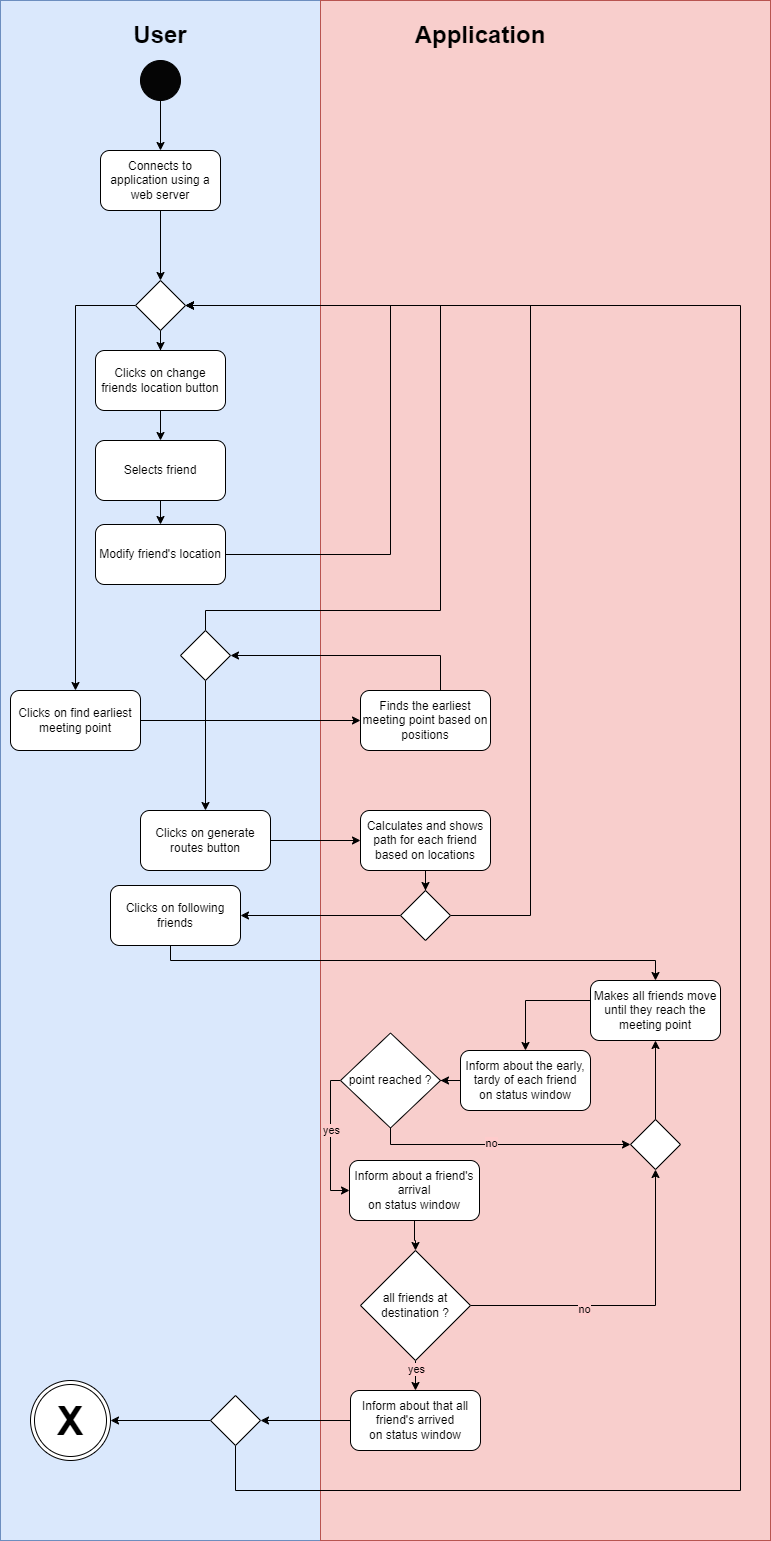

The diagram above was exported from draw.io. Its source (the exported page's mxGraphModel, read from the mxfile embedded in the PNG):
<mxGraphModel dx="1434" dy="758" grid="1" gridSize="10" guides="1" tooltips="1" connect="1" arrows="1" fold="1" page="1" pageScale="1" pageWidth="827" pageHeight="1169" math="0" shadow="0">
  <root>
    <mxCell id="WIyWlLk6GJQsqaUBKTNV-0" />
    <mxCell id="WIyWlLk6GJQsqaUBKTNV-1" parent="WIyWlLk6GJQsqaUBKTNV-0" />
    <mxCell id="r17bENf8rP2rupy40gwQ-0" value="" style="rounded=0;whiteSpace=wrap;html=1;fillColor=#dae8fc;strokeColor=#6c8ebf;" parent="WIyWlLk6GJQsqaUBKTNV-1" vertex="1">
      <mxGeometry width="320" height="1540" as="geometry" />
    </mxCell>
    <mxCell id="r17bENf8rP2rupy40gwQ-1" value="" style="rounded=0;whiteSpace=wrap;html=1;fillColor=#f8cecc;strokeColor=#b85450;" parent="WIyWlLk6GJQsqaUBKTNV-1" vertex="1">
      <mxGeometry x="320" width="450" height="1540" as="geometry" />
    </mxCell>
    <mxCell id="r17bENf8rP2rupy40gwQ-4" value="&lt;font size=&quot;1&quot; style=&quot;&quot;&gt;&lt;b style=&quot;font-size: 40px;&quot;&gt;X&lt;/b&gt;&lt;/font&gt;" style="ellipse;shape=doubleEllipse;whiteSpace=wrap;html=1;aspect=fixed;" parent="WIyWlLk6GJQsqaUBKTNV-1" vertex="1">
      <mxGeometry x="30" y="1380" width="80" height="80" as="geometry" />
    </mxCell>
    <mxCell id="r17bENf8rP2rupy40gwQ-9" style="edgeStyle=orthogonalEdgeStyle;rounded=0;orthogonalLoop=1;jettySize=auto;html=1;" parent="WIyWlLk6GJQsqaUBKTNV-1" source="r17bENf8rP2rupy40gwQ-5" target="r17bENf8rP2rupy40gwQ-8" edge="1">
      <mxGeometry relative="1" as="geometry" />
    </mxCell>
    <mxCell id="r17bENf8rP2rupy40gwQ-5" value="" style="ellipse;whiteSpace=wrap;html=1;aspect=fixed;fillColor=#050505;" parent="WIyWlLk6GJQsqaUBKTNV-1" vertex="1">
      <mxGeometry x="140" y="60" width="40" height="40" as="geometry" />
    </mxCell>
    <mxCell id="r17bENf8rP2rupy40gwQ-6" value="&lt;h1&gt;User&lt;/h1&gt;" style="text;html=1;strokeColor=none;fillColor=none;align=center;verticalAlign=middle;whiteSpace=wrap;rounded=0;" parent="WIyWlLk6GJQsqaUBKTNV-1" vertex="1">
      <mxGeometry x="90" y="10" width="140" height="50" as="geometry" />
    </mxCell>
    <mxCell id="r17bENf8rP2rupy40gwQ-7" value="&lt;h1&gt;Application&lt;/h1&gt;" style="text;html=1;strokeColor=none;fillColor=none;align=center;verticalAlign=middle;whiteSpace=wrap;rounded=0;" parent="WIyWlLk6GJQsqaUBKTNV-1" vertex="1">
      <mxGeometry x="410" y="10" width="140" height="50" as="geometry" />
    </mxCell>
    <mxCell id="r17bENf8rP2rupy40gwQ-11" style="edgeStyle=orthogonalEdgeStyle;rounded=0;orthogonalLoop=1;jettySize=auto;html=1;" parent="WIyWlLk6GJQsqaUBKTNV-1" source="r17bENf8rP2rupy40gwQ-8" target="r17bENf8rP2rupy40gwQ-10" edge="1">
      <mxGeometry relative="1" as="geometry" />
    </mxCell>
    <mxCell id="r17bENf8rP2rupy40gwQ-8" value="Connects to application using a web server" style="rounded=1;whiteSpace=wrap;html=1;" parent="WIyWlLk6GJQsqaUBKTNV-1" vertex="1">
      <mxGeometry x="100" y="150" width="120" height="60" as="geometry" />
    </mxCell>
    <mxCell id="r17bENf8rP2rupy40gwQ-13" style="edgeStyle=orthogonalEdgeStyle;rounded=0;orthogonalLoop=1;jettySize=auto;html=1;entryX=0.5;entryY=0;entryDx=0;entryDy=0;" parent="WIyWlLk6GJQsqaUBKTNV-1" source="r17bENf8rP2rupy40gwQ-10" target="r17bENf8rP2rupy40gwQ-12" edge="1">
      <mxGeometry relative="1" as="geometry" />
    </mxCell>
    <mxCell id="r17bENf8rP2rupy40gwQ-15" style="edgeStyle=orthogonalEdgeStyle;rounded=0;orthogonalLoop=1;jettySize=auto;html=1;entryX=0.5;entryY=0;entryDx=0;entryDy=0;" parent="WIyWlLk6GJQsqaUBKTNV-1" source="r17bENf8rP2rupy40gwQ-10" target="r17bENf8rP2rupy40gwQ-14" edge="1">
      <mxGeometry relative="1" as="geometry">
        <Array as="points">
          <mxPoint x="75" y="305" />
        </Array>
      </mxGeometry>
    </mxCell>
    <mxCell id="r17bENf8rP2rupy40gwQ-10" value="" style="rhombus;whiteSpace=wrap;html=1;" parent="WIyWlLk6GJQsqaUBKTNV-1" vertex="1">
      <mxGeometry x="135" y="280" width="50" height="50" as="geometry" />
    </mxCell>
    <mxCell id="r17bENf8rP2rupy40gwQ-18" style="edgeStyle=orthogonalEdgeStyle;rounded=0;orthogonalLoop=1;jettySize=auto;html=1;" parent="WIyWlLk6GJQsqaUBKTNV-1" source="r17bENf8rP2rupy40gwQ-12" target="r17bENf8rP2rupy40gwQ-16" edge="1">
      <mxGeometry relative="1" as="geometry" />
    </mxCell>
    <mxCell id="r17bENf8rP2rupy40gwQ-12" value="Clicks on change friends location button" style="rounded=1;whiteSpace=wrap;html=1;" parent="WIyWlLk6GJQsqaUBKTNV-1" vertex="1">
      <mxGeometry x="95" y="350" width="130" height="60" as="geometry" />
    </mxCell>
    <mxCell id="r17bENf8rP2rupy40gwQ-23" style="edgeStyle=orthogonalEdgeStyle;rounded=0;orthogonalLoop=1;jettySize=auto;html=1;entryX=0;entryY=0.5;entryDx=0;entryDy=0;" parent="WIyWlLk6GJQsqaUBKTNV-1" source="r17bENf8rP2rupy40gwQ-14" target="r17bENf8rP2rupy40gwQ-48" edge="1">
      <mxGeometry relative="1" as="geometry">
        <mxPoint x="180" y="720" as="targetPoint" />
      </mxGeometry>
    </mxCell>
    <mxCell id="r17bENf8rP2rupy40gwQ-14" value="Clicks on find earliest meeting point" style="rounded=1;whiteSpace=wrap;html=1;" parent="WIyWlLk6GJQsqaUBKTNV-1" vertex="1">
      <mxGeometry x="10" y="690" width="130" height="60" as="geometry" />
    </mxCell>
    <mxCell id="r17bENf8rP2rupy40gwQ-19" style="edgeStyle=orthogonalEdgeStyle;rounded=0;orthogonalLoop=1;jettySize=auto;html=1;entryX=0.5;entryY=0;entryDx=0;entryDy=0;" parent="WIyWlLk6GJQsqaUBKTNV-1" source="r17bENf8rP2rupy40gwQ-16" target="r17bENf8rP2rupy40gwQ-17" edge="1">
      <mxGeometry relative="1" as="geometry" />
    </mxCell>
    <mxCell id="r17bENf8rP2rupy40gwQ-16" value="Selects friend" style="rounded=1;whiteSpace=wrap;html=1;" parent="WIyWlLk6GJQsqaUBKTNV-1" vertex="1">
      <mxGeometry x="95" y="440" width="130" height="60" as="geometry" />
    </mxCell>
    <mxCell id="r17bENf8rP2rupy40gwQ-20" style="edgeStyle=orthogonalEdgeStyle;rounded=0;orthogonalLoop=1;jettySize=auto;html=1;entryX=1;entryY=0.5;entryDx=0;entryDy=0;exitX=1;exitY=0.5;exitDx=0;exitDy=0;" parent="WIyWlLk6GJQsqaUBKTNV-1" source="r17bENf8rP2rupy40gwQ-17" target="r17bENf8rP2rupy40gwQ-10" edge="1">
      <mxGeometry relative="1" as="geometry">
        <Array as="points">
          <mxPoint x="390" y="554" />
          <mxPoint x="390" y="305" />
        </Array>
      </mxGeometry>
    </mxCell>
    <mxCell id="r17bENf8rP2rupy40gwQ-17" value="Modify friend's location" style="rounded=1;whiteSpace=wrap;html=1;" parent="WIyWlLk6GJQsqaUBKTNV-1" vertex="1">
      <mxGeometry x="95" y="524" width="130" height="60" as="geometry" />
    </mxCell>
    <mxCell id="r17bENf8rP2rupy40gwQ-28" style="edgeStyle=orthogonalEdgeStyle;rounded=0;orthogonalLoop=1;jettySize=auto;html=1;entryX=0;entryY=0.5;entryDx=0;entryDy=0;" parent="WIyWlLk6GJQsqaUBKTNV-1" source="r17bENf8rP2rupy40gwQ-25" target="r17bENf8rP2rupy40gwQ-27" edge="1">
      <mxGeometry relative="1" as="geometry" />
    </mxCell>
    <mxCell id="r17bENf8rP2rupy40gwQ-25" value="Clicks on generate routes button" style="rounded=1;whiteSpace=wrap;html=1;" parent="WIyWlLk6GJQsqaUBKTNV-1" vertex="1">
      <mxGeometry x="140" y="810" width="130" height="60" as="geometry" />
    </mxCell>
    <mxCell id="r17bENf8rP2rupy40gwQ-31" style="edgeStyle=orthogonalEdgeStyle;rounded=0;orthogonalLoop=1;jettySize=auto;html=1;entryX=0.5;entryY=0;entryDx=0;entryDy=0;" parent="WIyWlLk6GJQsqaUBKTNV-1" source="r17bENf8rP2rupy40gwQ-27" target="r17bENf8rP2rupy40gwQ-30" edge="1">
      <mxGeometry relative="1" as="geometry" />
    </mxCell>
    <mxCell id="r17bENf8rP2rupy40gwQ-27" value="Calculates and shows path for each friend based on locations" style="rounded=1;whiteSpace=wrap;html=1;" parent="WIyWlLk6GJQsqaUBKTNV-1" vertex="1">
      <mxGeometry x="360" y="810" width="130" height="60" as="geometry" />
    </mxCell>
    <mxCell id="r17bENf8rP2rupy40gwQ-32" style="edgeStyle=orthogonalEdgeStyle;rounded=0;orthogonalLoop=1;jettySize=auto;html=1;entryX=1;entryY=0.5;entryDx=0;entryDy=0;" parent="WIyWlLk6GJQsqaUBKTNV-1" source="r17bENf8rP2rupy40gwQ-30" target="r17bENf8rP2rupy40gwQ-10" edge="1">
      <mxGeometry relative="1" as="geometry">
        <Array as="points">
          <mxPoint x="530" y="915" />
          <mxPoint x="530" y="305" />
        </Array>
      </mxGeometry>
    </mxCell>
    <mxCell id="r17bENf8rP2rupy40gwQ-34" style="edgeStyle=orthogonalEdgeStyle;rounded=0;orthogonalLoop=1;jettySize=auto;html=1;entryX=1;entryY=0.5;entryDx=0;entryDy=0;" parent="WIyWlLk6GJQsqaUBKTNV-1" source="r17bENf8rP2rupy40gwQ-30" target="r17bENf8rP2rupy40gwQ-33" edge="1">
      <mxGeometry relative="1" as="geometry" />
    </mxCell>
    <mxCell id="r17bENf8rP2rupy40gwQ-30" value="" style="rhombus;whiteSpace=wrap;html=1;" parent="WIyWlLk6GJQsqaUBKTNV-1" vertex="1">
      <mxGeometry x="400" y="890" width="50" height="50" as="geometry" />
    </mxCell>
    <mxCell id="r17bENf8rP2rupy40gwQ-36" style="edgeStyle=orthogonalEdgeStyle;rounded=0;orthogonalLoop=1;jettySize=auto;html=1;entryX=0.5;entryY=0;entryDx=0;entryDy=0;" parent="WIyWlLk6GJQsqaUBKTNV-1" source="r17bENf8rP2rupy40gwQ-33" target="r17bENf8rP2rupy40gwQ-35" edge="1">
      <mxGeometry relative="1" as="geometry">
        <Array as="points">
          <mxPoint x="170" y="960" />
          <mxPoint x="655" y="960" />
        </Array>
      </mxGeometry>
    </mxCell>
    <mxCell id="r17bENf8rP2rupy40gwQ-33" value="Clicks on following friends" style="rounded=1;whiteSpace=wrap;html=1;" parent="WIyWlLk6GJQsqaUBKTNV-1" vertex="1">
      <mxGeometry x="110" y="885" width="130" height="60" as="geometry" />
    </mxCell>
    <mxCell id="r17bENf8rP2rupy40gwQ-39" style="edgeStyle=orthogonalEdgeStyle;rounded=0;orthogonalLoop=1;jettySize=auto;html=1;entryX=0;entryY=0.5;entryDx=0;entryDy=0;exitX=0;exitY=0.5;exitDx=0;exitDy=0;" parent="WIyWlLk6GJQsqaUBKTNV-1" source="r17bENf8rP2rupy40gwQ-42" target="r17bENf8rP2rupy40gwQ-58" edge="1">
      <mxGeometry relative="1" as="geometry">
        <mxPoint x="160" y="1140" as="targetPoint" />
        <Array as="points">
          <mxPoint x="330" y="1080" />
          <mxPoint x="330" y="1190" />
        </Array>
      </mxGeometry>
    </mxCell>
    <mxCell id="r17bENf8rP2rupy40gwQ-46" value="yes" style="edgeLabel;html=1;align=center;verticalAlign=middle;resizable=0;points=[];labelBackgroundColor=#FFCCCC;" parent="r17bENf8rP2rupy40gwQ-39" vertex="1" connectable="0">
      <mxGeometry x="-0.145" relative="1" as="geometry">
        <mxPoint as="offset" />
      </mxGeometry>
    </mxCell>
    <mxCell id="r17bENf8rP2rupy40gwQ-47" style="edgeStyle=orthogonalEdgeStyle;rounded=0;orthogonalLoop=1;jettySize=auto;html=1;entryX=0.5;entryY=0;entryDx=0;entryDy=0;" parent="WIyWlLk6GJQsqaUBKTNV-1" source="r17bENf8rP2rupy40gwQ-35" target="r17bENf8rP2rupy40gwQ-55" edge="1">
      <mxGeometry relative="1" as="geometry">
        <Array as="points">
          <mxPoint x="525" y="1000" />
        </Array>
      </mxGeometry>
    </mxCell>
    <mxCell id="r17bENf8rP2rupy40gwQ-35" value="Makes all friends move until they reach the meeting point" style="rounded=1;whiteSpace=wrap;html=1;" parent="WIyWlLk6GJQsqaUBKTNV-1" vertex="1">
      <mxGeometry x="590" y="980" width="130" height="60" as="geometry" />
    </mxCell>
    <mxCell id="r17bENf8rP2rupy40gwQ-42" value="point reached ?" style="rhombus;whiteSpace=wrap;html=1;" parent="WIyWlLk6GJQsqaUBKTNV-1" vertex="1">
      <mxGeometry x="340" y="1032.5" width="100" height="95" as="geometry" />
    </mxCell>
    <mxCell id="r17bENf8rP2rupy40gwQ-44" style="edgeStyle=orthogonalEdgeStyle;rounded=0;orthogonalLoop=1;jettySize=auto;html=1;entryX=0;entryY=0.5;entryDx=0;entryDy=0;exitX=0.5;exitY=1;exitDx=0;exitDy=0;" parent="WIyWlLk6GJQsqaUBKTNV-1" source="r17bENf8rP2rupy40gwQ-42" target="r17bENf8rP2rupy40gwQ-61" edge="1">
      <mxGeometry relative="1" as="geometry">
        <Array as="points">
          <mxPoint x="390" y="1144" />
        </Array>
      </mxGeometry>
    </mxCell>
    <mxCell id="r17bENf8rP2rupy40gwQ-45" value="no" style="edgeLabel;html=1;align=center;verticalAlign=middle;resizable=0;points=[];labelBackgroundColor=#FFCCCC;" parent="r17bENf8rP2rupy40gwQ-44" vertex="1" connectable="0">
      <mxGeometry x="-0.7297" y="2" relative="1" as="geometry">
        <mxPoint x="82" as="offset" />
      </mxGeometry>
    </mxCell>
    <mxCell id="r17bENf8rP2rupy40gwQ-50" style="edgeStyle=orthogonalEdgeStyle;rounded=0;orthogonalLoop=1;jettySize=auto;html=1;entryX=1;entryY=0.5;entryDx=0;entryDy=0;" parent="WIyWlLk6GJQsqaUBKTNV-1" source="r17bENf8rP2rupy40gwQ-48" target="r17bENf8rP2rupy40gwQ-51" edge="1">
      <mxGeometry relative="1" as="geometry">
        <Array as="points">
          <mxPoint x="440" y="655" />
        </Array>
      </mxGeometry>
    </mxCell>
    <mxCell id="r17bENf8rP2rupy40gwQ-48" value="Finds the earliest meeting point based on positions" style="rounded=1;whiteSpace=wrap;html=1;" parent="WIyWlLk6GJQsqaUBKTNV-1" vertex="1">
      <mxGeometry x="360" y="690" width="130" height="60" as="geometry" />
    </mxCell>
    <mxCell id="r17bENf8rP2rupy40gwQ-52" style="edgeStyle=orthogonalEdgeStyle;rounded=0;orthogonalLoop=1;jettySize=auto;html=1;entryX=0.5;entryY=0;entryDx=0;entryDy=0;" parent="WIyWlLk6GJQsqaUBKTNV-1" source="r17bENf8rP2rupy40gwQ-51" target="r17bENf8rP2rupy40gwQ-25" edge="1">
      <mxGeometry relative="1" as="geometry" />
    </mxCell>
    <mxCell id="r17bENf8rP2rupy40gwQ-53" style="edgeStyle=orthogonalEdgeStyle;rounded=0;orthogonalLoop=1;jettySize=auto;html=1;entryX=1;entryY=0.5;entryDx=0;entryDy=0;" parent="WIyWlLk6GJQsqaUBKTNV-1" source="r17bENf8rP2rupy40gwQ-51" target="r17bENf8rP2rupy40gwQ-10" edge="1">
      <mxGeometry relative="1" as="geometry">
        <Array as="points">
          <mxPoint x="205" y="610" />
          <mxPoint x="440" y="610" />
          <mxPoint x="440" y="305" />
        </Array>
      </mxGeometry>
    </mxCell>
    <mxCell id="r17bENf8rP2rupy40gwQ-51" value="" style="rhombus;whiteSpace=wrap;html=1;" parent="WIyWlLk6GJQsqaUBKTNV-1" vertex="1">
      <mxGeometry x="180" y="630" width="50" height="50" as="geometry" />
    </mxCell>
    <mxCell id="r17bENf8rP2rupy40gwQ-56" style="edgeStyle=orthogonalEdgeStyle;rounded=0;orthogonalLoop=1;jettySize=auto;html=1;entryX=1;entryY=0.5;entryDx=0;entryDy=0;" parent="WIyWlLk6GJQsqaUBKTNV-1" source="r17bENf8rP2rupy40gwQ-55" target="r17bENf8rP2rupy40gwQ-42" edge="1">
      <mxGeometry relative="1" as="geometry" />
    </mxCell>
    <mxCell id="r17bENf8rP2rupy40gwQ-55" value="&lt;div&gt;Inform about the early, tardy of each friend&lt;/div&gt;&lt;div&gt;on status window&lt;/div&gt;" style="rounded=1;whiteSpace=wrap;html=1;" parent="WIyWlLk6GJQsqaUBKTNV-1" vertex="1">
      <mxGeometry x="460" y="1050" width="130" height="60" as="geometry" />
    </mxCell>
    <mxCell id="r17bENf8rP2rupy40gwQ-60" style="edgeStyle=orthogonalEdgeStyle;rounded=0;orthogonalLoop=1;jettySize=auto;html=1;entryX=0.5;entryY=1;entryDx=0;entryDy=0;" parent="WIyWlLk6GJQsqaUBKTNV-1" source="r17bENf8rP2rupy40gwQ-57" target="r17bENf8rP2rupy40gwQ-61" edge="1">
      <mxGeometry relative="1" as="geometry" />
    </mxCell>
    <mxCell id="r17bENf8rP2rupy40gwQ-63" value="no" style="edgeLabel;html=1;align=center;verticalAlign=middle;resizable=0;points=[];labelBackgroundColor=#FFCCCC;" parent="r17bENf8rP2rupy40gwQ-60" vertex="1" connectable="0">
      <mxGeometry x="-0.2932" y="-3" relative="1" as="geometry">
        <mxPoint as="offset" />
      </mxGeometry>
    </mxCell>
    <mxCell id="r17bENf8rP2rupy40gwQ-65" style="edgeStyle=orthogonalEdgeStyle;rounded=0;orthogonalLoop=1;jettySize=auto;html=1;entryX=0.5;entryY=0;entryDx=0;entryDy=0;" parent="WIyWlLk6GJQsqaUBKTNV-1" source="r17bENf8rP2rupy40gwQ-57" target="r17bENf8rP2rupy40gwQ-64" edge="1">
      <mxGeometry relative="1" as="geometry" />
    </mxCell>
    <mxCell id="r17bENf8rP2rupy40gwQ-71" value="yes" style="edgeLabel;html=1;align=center;verticalAlign=middle;resizable=0;points=[];labelBackgroundColor=#FFCCCC;" parent="r17bENf8rP2rupy40gwQ-65" vertex="1" connectable="0">
      <mxGeometry x="-0.672" relative="1" as="geometry">
        <mxPoint as="offset" />
      </mxGeometry>
    </mxCell>
    <mxCell id="r17bENf8rP2rupy40gwQ-57" value="all friends at destination ?" style="rhombus;whiteSpace=wrap;html=1;" parent="WIyWlLk6GJQsqaUBKTNV-1" vertex="1">
      <mxGeometry x="360" y="1250" width="110" height="110" as="geometry" />
    </mxCell>
    <mxCell id="r17bENf8rP2rupy40gwQ-59" style="edgeStyle=orthogonalEdgeStyle;rounded=0;orthogonalLoop=1;jettySize=auto;html=1;entryX=0.5;entryY=0;entryDx=0;entryDy=0;" parent="WIyWlLk6GJQsqaUBKTNV-1" source="r17bENf8rP2rupy40gwQ-58" target="r17bENf8rP2rupy40gwQ-57" edge="1">
      <mxGeometry relative="1" as="geometry" />
    </mxCell>
    <mxCell id="r17bENf8rP2rupy40gwQ-58" value="&lt;div&gt;Inform about a friend's arrival&lt;/div&gt;&lt;div&gt;on status window&lt;/div&gt;" style="rounded=1;whiteSpace=wrap;html=1;" parent="WIyWlLk6GJQsqaUBKTNV-1" vertex="1">
      <mxGeometry x="349" y="1160" width="130" height="60" as="geometry" />
    </mxCell>
    <mxCell id="r17bENf8rP2rupy40gwQ-62" style="edgeStyle=orthogonalEdgeStyle;rounded=0;orthogonalLoop=1;jettySize=auto;html=1;entryX=0.5;entryY=1;entryDx=0;entryDy=0;" parent="WIyWlLk6GJQsqaUBKTNV-1" source="r17bENf8rP2rupy40gwQ-61" target="r17bENf8rP2rupy40gwQ-35" edge="1">
      <mxGeometry relative="1" as="geometry" />
    </mxCell>
    <mxCell id="r17bENf8rP2rupy40gwQ-61" value="" style="rhombus;whiteSpace=wrap;html=1;" parent="WIyWlLk6GJQsqaUBKTNV-1" vertex="1">
      <mxGeometry x="630" y="1119" width="50" height="50" as="geometry" />
    </mxCell>
    <mxCell id="r17bENf8rP2rupy40gwQ-67" style="edgeStyle=orthogonalEdgeStyle;rounded=0;orthogonalLoop=1;jettySize=auto;html=1;" parent="WIyWlLk6GJQsqaUBKTNV-1" source="r17bENf8rP2rupy40gwQ-64" target="r17bENf8rP2rupy40gwQ-66" edge="1">
      <mxGeometry relative="1" as="geometry" />
    </mxCell>
    <mxCell id="r17bENf8rP2rupy40gwQ-64" value="&lt;div&gt;Inform about that all friend's arrived&lt;/div&gt;&lt;div&gt;on status window&lt;/div&gt;" style="rounded=1;whiteSpace=wrap;html=1;" parent="WIyWlLk6GJQsqaUBKTNV-1" vertex="1">
      <mxGeometry x="350" y="1390" width="130" height="60" as="geometry" />
    </mxCell>
    <mxCell id="r17bENf8rP2rupy40gwQ-69" style="edgeStyle=orthogonalEdgeStyle;rounded=0;orthogonalLoop=1;jettySize=auto;html=1;entryX=1;entryY=0.5;entryDx=0;entryDy=0;" parent="WIyWlLk6GJQsqaUBKTNV-1" source="r17bENf8rP2rupy40gwQ-66" target="r17bENf8rP2rupy40gwQ-4" edge="1">
      <mxGeometry relative="1" as="geometry" />
    </mxCell>
    <mxCell id="r17bENf8rP2rupy40gwQ-70" style="edgeStyle=orthogonalEdgeStyle;rounded=0;orthogonalLoop=1;jettySize=auto;html=1;entryX=1;entryY=0.5;entryDx=0;entryDy=0;" parent="WIyWlLk6GJQsqaUBKTNV-1" source="r17bENf8rP2rupy40gwQ-66" target="r17bENf8rP2rupy40gwQ-10" edge="1">
      <mxGeometry relative="1" as="geometry">
        <Array as="points">
          <mxPoint x="235" y="1490" />
          <mxPoint x="740" y="1490" />
          <mxPoint x="740" y="305" />
        </Array>
      </mxGeometry>
    </mxCell>
    <mxCell id="r17bENf8rP2rupy40gwQ-66" value="" style="rhombus;whiteSpace=wrap;html=1;" parent="WIyWlLk6GJQsqaUBKTNV-1" vertex="1">
      <mxGeometry x="210" y="1395" width="50" height="50" as="geometry" />
    </mxCell>
  </root>
</mxGraphModel>